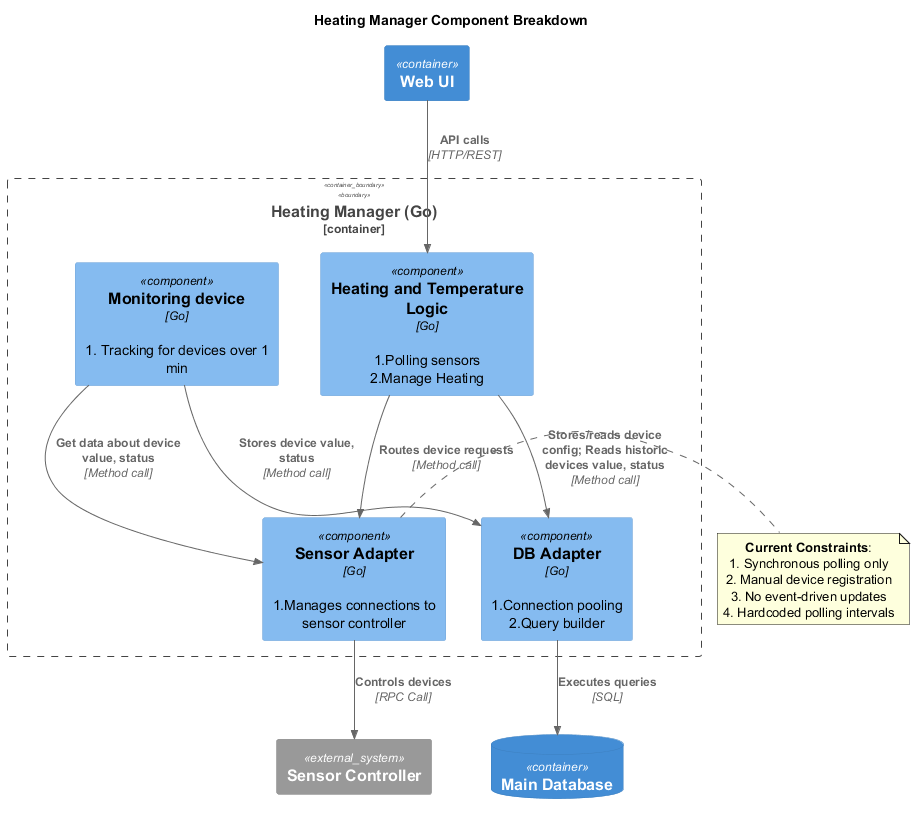

The diagram above was rendered by PlantUML. Its source (embedded in the PNG):
@startuml Heating Manager - Component Diagram
!include <C4/C4_Component>

title Heating Manager Component Breakdown

Container_Boundary(heating_manager, "Heating Manager (Go)") {
    Component(sensor_manager_service, "Sensor Adapter", "Go", "1.Manages connections to sensor controller")

    Component(heating_api, "Heating and Temperature Logic", "Go", "1.Polling sensors\n2.Manage Heating")
    
    Component(db_adapter, "DB Adapter", "Go", "1.Connection pooling\n2.Query builder")

    Component(device_tracking, "Monitoring device", "Go", "1. Tracking for devices over 1 min")

}

' External containers (from original diagram)
Container(web_ui, "Web UI")
ContainerDb(main_db, "Main Database")
System_Ext(sensor_controller, "Sensor Controller")

' Internal relationships
Rel(heating_api, sensor_manager_service, "Routes device requests", "Method call")

Rel(heating_api, db_adapter, "Stores/reads device config; Reads historic devices value, status", "Method call")

Rel(device_tracking, sensor_manager_service, "Get data about device value, status", "Method call")

Rel(device_tracking, db_adapter, "Stores device value, status", "Method call")

' External connections
Rel(web_ui, heating_api, "API calls", "HTTP/REST")
Rel(db_adapter, main_db, "Executes queries", "SQL")
Rel(sensor_manager_service, sensor_controller, "Controls devices", "RPC Call")

note right of sensor_manager_service
    **Current Constraints**:
    1. Synchronous polling only
    2. Manual device registration
    3. No event-driven updates
    4. Hardcoded polling intervals
end note

@enduml